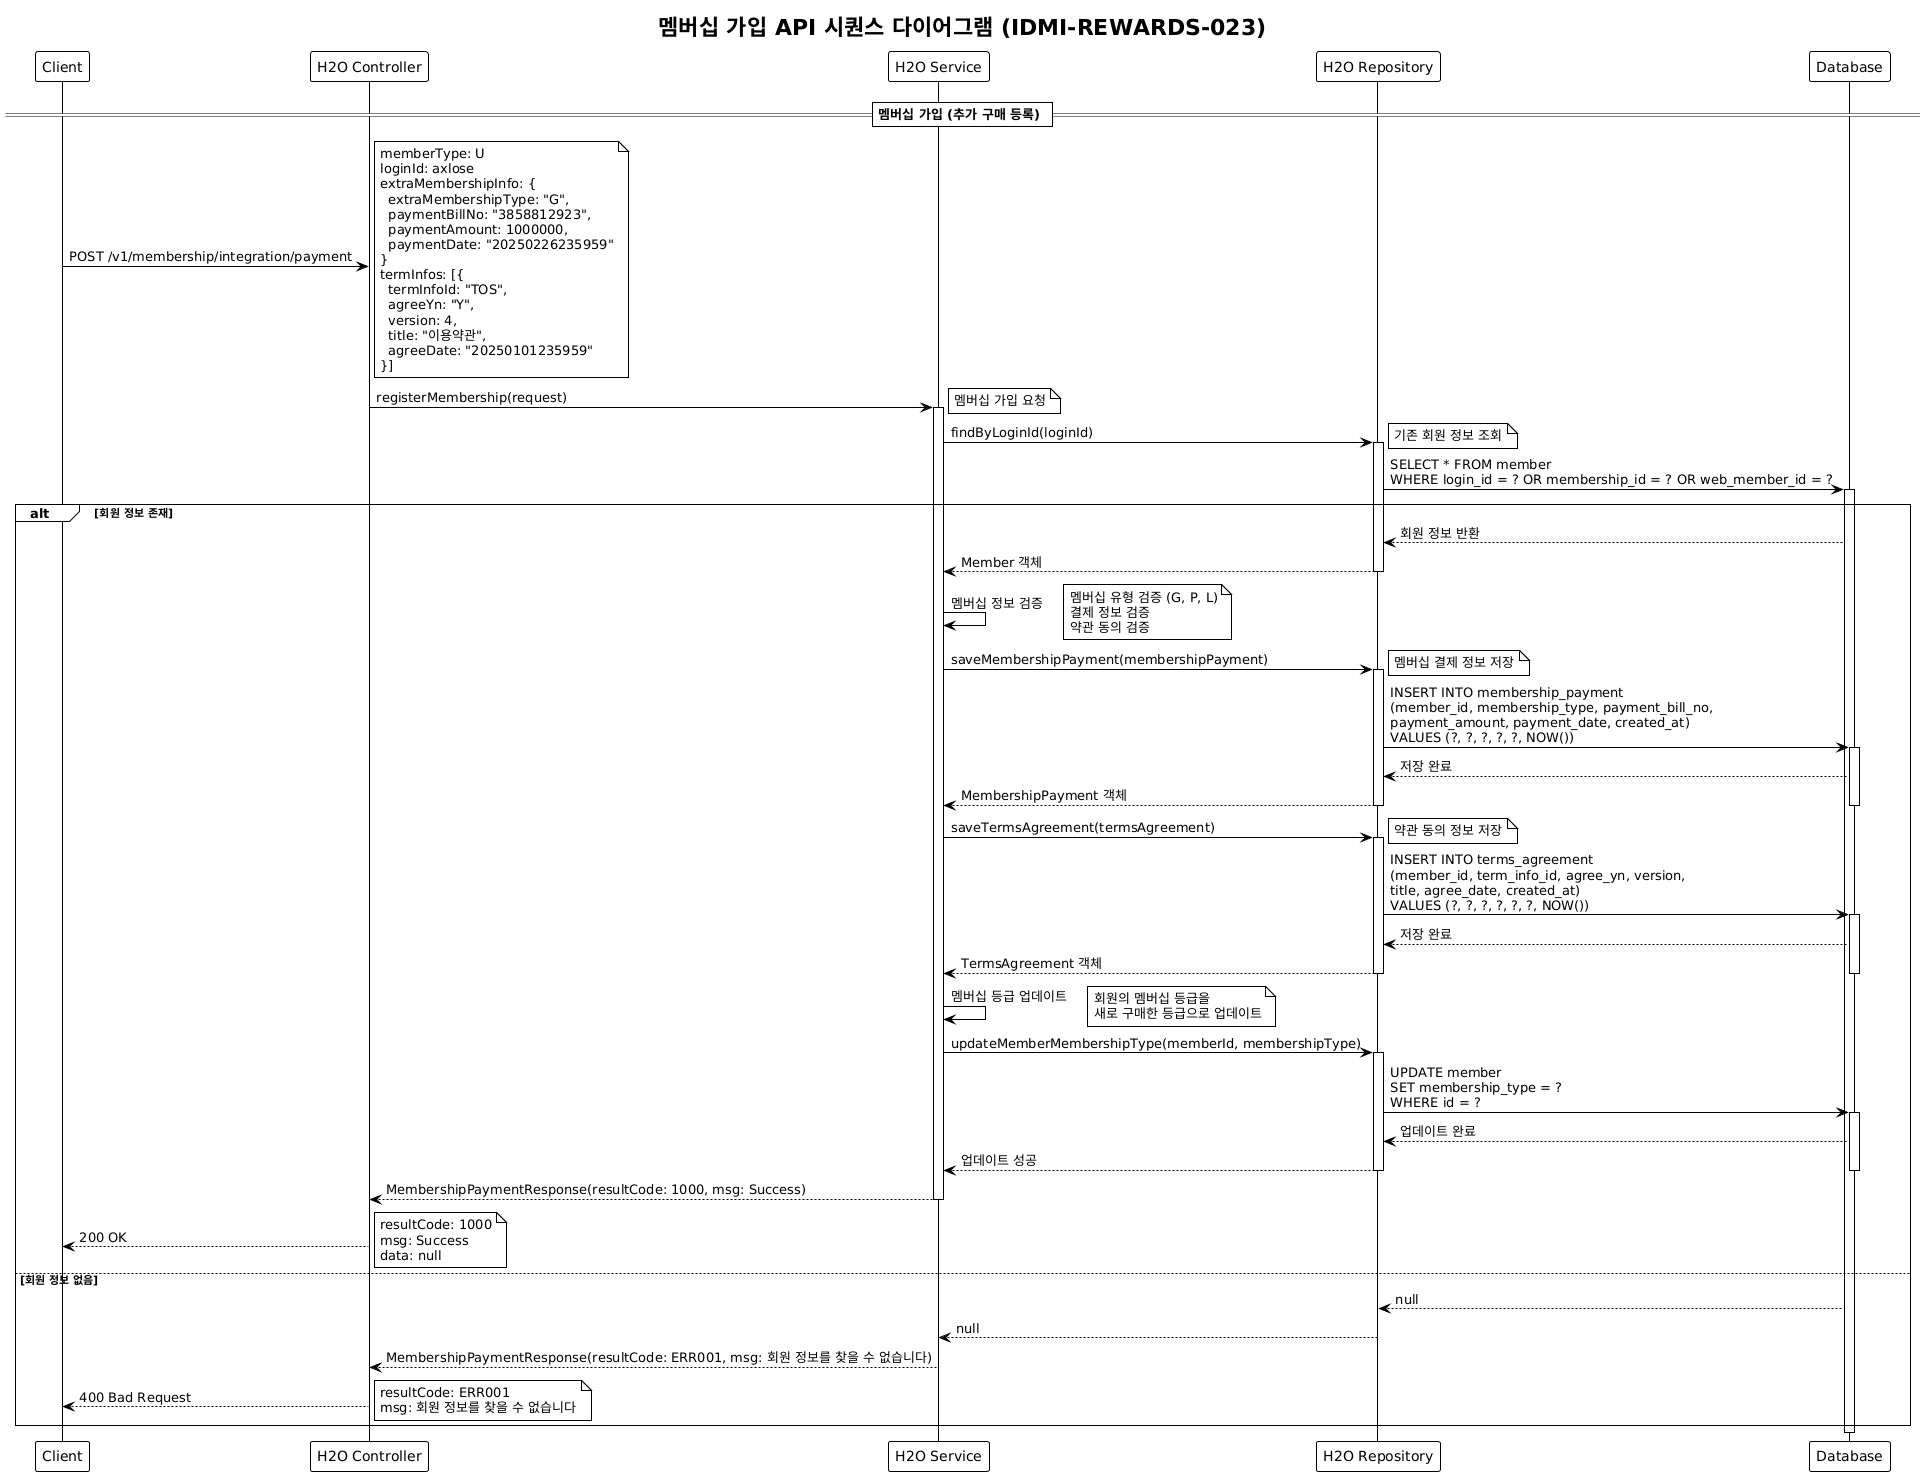

The diagram above was rendered by PlantUML. Its source (embedded in the PNG):
@startuml
!theme plain
title 멤버십 가입 API 시퀀스 다이어그램 (IDMI-REWARDS-023)

participant "Client" as Client
participant "H2O Controller" as Controller
participant "H2O Service" as Service
participant "H2O Repository" as Repository
participant "Database" as DB

== 멤버십 가입 (추가 구매 등록) ==

Client -> Controller: POST /v1/membership/integration/payment
note right: memberType: U\nloginId: axlose\nextraMembershipInfo: {\n  extraMembershipType: "G",\n  paymentBillNo: "3858812923",\n  paymentAmount: 1000000,\n  paymentDate: "20250226235959"\n}\ntermInfos: [{\n  termInfoId: "TOS",\n  agreeYn: "Y",\n  version: 4,\n  title: "이용약관",\n  agreeDate: "20250101235959"\n}]

Controller -> Service: registerMembership(request)
activate Service
note right: 멤버십 가입 요청

Service -> Repository: findByLoginId(loginId)
activate Repository
note right: 기존 회원 정보 조회

Repository -> DB: SELECT * FROM member\nWHERE login_id = ? OR membership_id = ? OR web_member_id = ?
activate DB

alt 회원 정보 존재
    DB --> Repository: 회원 정보 반환
    Repository --> Service: Member 객체
    deactivate Repository
    
    Service -> Service: 멤버십 정보 검증
    note right: 멤버십 유형 검증 (G, P, L)\n결제 정보 검증\n약관 동의 검증
    
    Service -> Repository: saveMembershipPayment(membershipPayment)
    activate Repository
    note right: 멤버십 결제 정보 저장
    
    Repository -> DB: INSERT INTO membership_payment\n(member_id, membership_type, payment_bill_no,\npayment_amount, payment_date, created_at)\nVALUES (?, ?, ?, ?, ?, NOW())
    activate DB
    DB --> Repository: 저장 완료
    Repository --> Service: MembershipPayment 객체
    deactivate Repository
    deactivate DB
    
    Service -> Repository: saveTermsAgreement(termsAgreement)
    activate Repository
    note right: 약관 동의 정보 저장
    
    Repository -> DB: INSERT INTO terms_agreement\n(member_id, term_info_id, agree_yn, version,\ntitle, agree_date, created_at)\nVALUES (?, ?, ?, ?, ?, ?, NOW())
    activate DB
    DB --> Repository: 저장 완료
    Repository --> Service: TermsAgreement 객체
    deactivate Repository
    deactivate DB
    
    Service -> Service: 멤버십 등급 업데이트
    note right: 회원의 멤버십 등급을\n새로 구매한 등급으로 업데이트
    
    Service -> Repository: updateMemberMembershipType(memberId, membershipType)
    activate Repository
    Repository -> DB: UPDATE member\nSET membership_type = ?\nWHERE id = ?
    activate DB
    DB --> Repository: 업데이트 완료
    Repository --> Service: 업데이트 성공
    deactivate Repository
    deactivate DB
    
    Service --> Controller: MembershipPaymentResponse(resultCode: 1000, msg: Success)
    deactivate Service
    
    Controller --> Client: 200 OK
    note right: resultCode: 1000\nmsg: Success\ndata: null
    
else 회원 정보 없음
    DB --> Repository: null
    Repository --> Service: null
    deactivate Repository
    
    Service --> Controller: MembershipPaymentResponse(resultCode: ERR001, msg: 회원 정보를 찾을 수 없습니다)
    deactivate Service
    
    Controller --> Client: 400 Bad Request
    note right: resultCode: ERR001\nmsg: 회원 정보를 찾을 수 없습니다
end

deactivate DB
@enduml